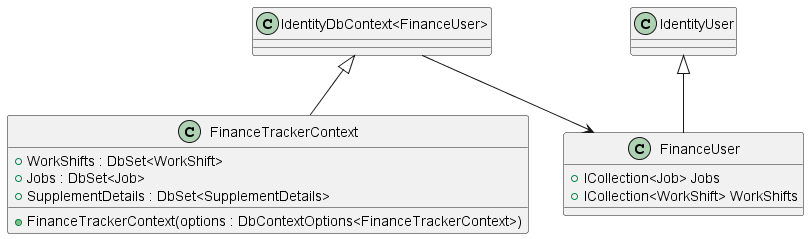

The diagram above was rendered by PlantUML. Its source (embedded in the PNG):
@startuml

class FinanceTrackerContext {
    + FinanceTrackerContext(options : DbContextOptions<FinanceTrackerContext>)

    + WorkShifts : DbSet<WorkShift>
    + Jobs : DbSet<Job>
    + SupplementDetails : DbSet<SupplementDetails>
}


class FinanceUser {     
+ ICollection<Job> Jobs
+ ICollection<WorkShift> WorkShifts
}



IdentityUser <|-- FinanceUser



"IdentityDbContext<FinanceUser>" --> FinanceUser

"IdentityDbContext<FinanceUser>" <|-- FinanceTrackerContext

@enduml